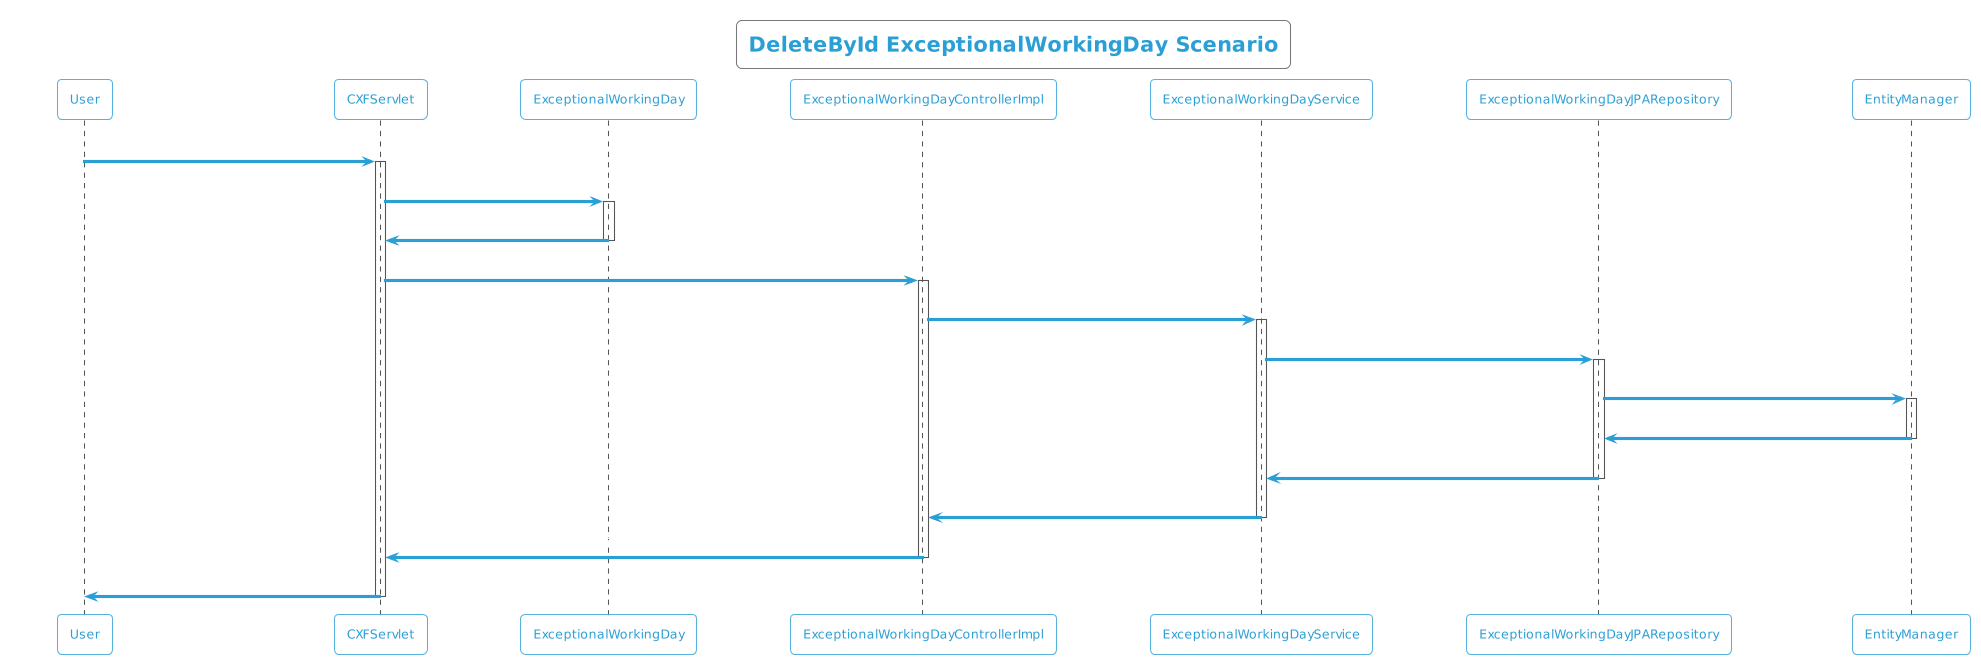

The diagram above was rendered by PlantUML. Its source (embedded in the PNG):
@startuml
!theme cyborg-outline
title DeleteById ExceptionalWorkingDay Scenario
participant User
User -> CXFServlet: DELETE, ExceptionalWorkingDay
activate CXFServlet
CXFServlet -> ExceptionalWorkingDay: << delete >>
activate ExceptionalWorkingDay
ExceptionalWorkingDay -> CXFServlet: << instance >>
deactivate ExceptionalWorkingDay
CXFServlet -> ExceptionalWorkingDayControllerImpl: delete(:ExceptionalWorkingDay)
activate ExceptionalWorkingDayControllerImpl
ExceptionalWorkingDayControllerImpl -> ExceptionalWorkingDayService: deleteById(:ExceptionalWorkingDay)
activate ExceptionalWorkingDayService
ExceptionalWorkingDayService -> ExceptionalWorkingDayJPARepository: deleteById(:ExceptionalWorkingDay)
activate ExceptionalWorkingDayJPARepository
ExceptionalWorkingDayJPARepository -> EntityManager: delete(:ExceptionalWorkingDay)
activate EntityManager
EntityManager -> ExceptionalWorkingDayJPARepository: << persisted ExceptionalWorkingDay >>
deactivate EntityManager
ExceptionalWorkingDayJPARepository -> ExceptionalWorkingDayService: << persisted ExceptionalWorkingDay >>
deactivate ExceptionalWorkingDayJPARepository
ExceptionalWorkingDayService -> ExceptionalWorkingDayControllerImpl: << persisted ExceptionalWorkingDay >>
deactivate ExceptionalWorkingDayService
ExceptionalWorkingDayControllerImpl -> CXFServlet: << persisted ExceptionalWorkingDay >>
deactivate ExceptionalWorkingDayControllerImpl
CXFServlet -> User: marshalled ExceptionalWorkingDay XML
deactivate CXFServlet
@enduml